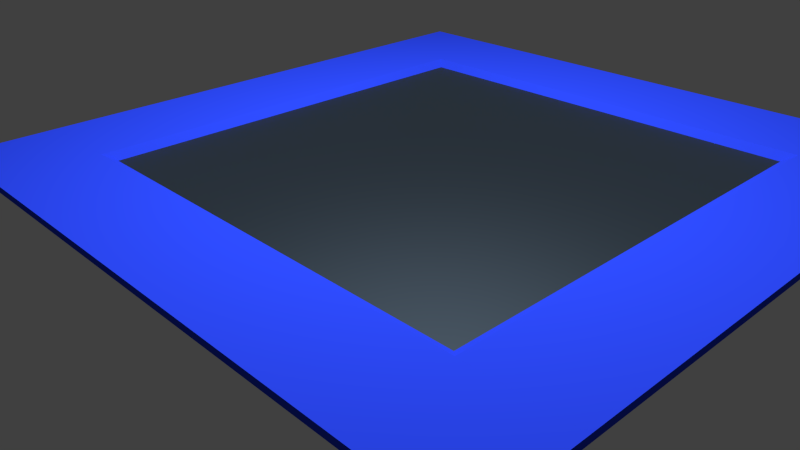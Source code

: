 # Source: BoardFrame.blend  (saved by Blender 2.75.0; exported with 4.5.12 LTS)
import bpy
from mathutils import Matrix  # noqa: F401  (used for matrix-valued properties, if any)

bpy.ops.wm.read_factory_settings(use_empty=True)
scene = bpy.context.scene
scene.name = 'Scene'

# ---- collections
col_collection_1 = bpy.data.collections.new('Collection 1'); scene.collection.children.link(col_collection_1)

# ---- images (referenced by path relative to the original .blend; pixels are not part of the script)
import os
ASSET_DIR = os.environ.get("B2B_ASSET_DIR", "")  # directory of the original .blend (textures are referenced by path, not embedded)
HERE = os.path.dirname(os.path.abspath(__file__))  # packed textures are extracted next to this script under _unpacked/

def load_image(name, relpath, width, height, colorspace="sRGB"):
    """Load a texture the original file referenced (path relative to the .blend, or extracted next to this script)."""
    p = next((c for c in (os.path.join(HERE, relpath), os.path.join(ASSET_DIR, relpath)) if relpath and os.path.exists(c)), "")
    if p:
        img = bpy.data.images.load(p, check_existing=True)
        img.name = name
    else:  # same state as the original file: an image datablock whose file is absent (Cycles renders it pink)
        img = bpy.data.images.new(name, width, height)
        img.source = "FILE"
        img.filepath = "//" + (relpath or name)
    img.colorspace_settings.name = colorspace
    return img
img_normal_tga = load_image('normal.tga', 'normal.tga', 1024, 1024, 'sRGB')
img_diffuse_tga = load_image('diffuse.tga', 'diffuse.tga', 1024, 1024, 'sRGB')

# ---- materials (node trees are filled in below, after node groups)
mat_innerboardmat = bpy.data.materials.new('InnerBoardMat')
mat_innerboardmat.alpha_threshold = 0.0
mat_innerboardmat.roughness = 0.5
mat_material_002 = bpy.data.materials.new('Material.002')
mat_material_002.alpha_threshold = 0.0
mat_material_002.roughness = 0.5

# ---- material node trees
mat_innerboardmat.use_nodes = True; mat_innerboardmat.node_tree.nodes.clear()
_N = mat_innerboardmat.node_tree.nodes; _L = mat_innerboardmat.node_tree.links
n0 = _N.new('ShaderNodeOutputMaterial'); n0.name = 'Material Output'; n0.location = (300, 300)
n1 = _N.new('ShaderNodeBsdfGlass'); n1.name = 'Glass BSDF'; n1.location = (10, 300)
n1.distribution = 'BECKMANN'
n1.inputs[0].default_value = (0.4262, 0.6001, 0.8, 1.0)
n1.inputs[1].default_value = 0.5477
n1.inputs[2].default_value = 1.45
_L.new(n1.outputs[0], n0.inputs[0])
n0.is_active_output = True
mat_material_002.use_nodes = True; mat_material_002.node_tree.nodes.clear()
_N = mat_material_002.node_tree.nodes; _L = mat_material_002.node_tree.links
n0 = _N.new('ShaderNodeOutputMaterial'); n0.name = 'Material Output'; n0.location = (701, 283)
n1 = _N.new('ShaderNodeTexImage'); n1.name = 'Image Texture.001'; n1.location = (5, 75)
n1.width = 140
n1.image = img_normal_tga
n2 = _N.new('ShaderNodeTexImage'); n2.name = 'Image Texture'; n2.location = (-180, 300)
n2.width = 162
n2.image = img_diffuse_tga
n3 = _N.new('ShaderNodeBsdfDiffuse'); n3.name = 'Diffuse BSDF'; n3.location = (252, 370)
n3.inputs[0].default_value = (0.02219, 0.05728, 0.8, 1.0)
_L.new(n3.outputs[0], n0.inputs[0])
n0.is_active_output = True

# ---- world
world_world = bpy.data.worlds.new('World'); scene.world = world_world
world_world.color = (0.05088, 0.05088, 0.05088)
world_world.use_sun_shadow = False
world_world.sun_shadow_jitter_overblur = 0.0
world_world.cycles.sampling_method = 'MANUAL'
world_world.cycles.sample_map_resolution = 256

# ---- cameras
cam_camera = bpy.data.cameras.new('Camera')
cam_camera.clip_end = 100.0
cam_camera.lens = 35.0
cam_camera.sensor_width = 32.0
cam_camera.sensor_height = 18.0
cam_camera.ortho_scale = 7.314
cam_camera.dof.focus_distance = 0.0

# ---- lights
light_area = bpy.data.lights.new('Area', 'AREA')
light_area.transmission_factor = 0.0
light_area.energy = 2356.0
light_area.shadow_buffer_clip_start = 0.5
light_area.shadow_soft_size = 0.1
light_area.shadow_maximum_resolution = 0.006
light_area.use_absolute_resolution = True
light_area.size = 0.1
light_area.size_y = 0.1
light_area.cycles.use_multiple_importance_sampling = False

# ---- meshes
me_plane_001 = bpy.data.meshes.new('Plane.001')
me_plane_001.from_pydata([(-2.572, 8.028, -4.107e-05), (5.428, 8.028, -4.107e-05), (-2.572, 0.028, -4.107e-05), (5.428, 0.028, -4.107e-05)], [], [(0, 2, 3, 1)])
me_plane_001.materials.append(mat_innerboardmat)
me_plane_001.use_remesh_preserve_volume = False
me_plane_001.use_remesh_preserve_attributes = False
me_plane_001.use_mirror_vertex_groups = False
me_plane_001.update()
me_plane = bpy.data.meshes.new('Plane')
me_plane.from_pydata([(7.663, -0.1441, -3.5), (-2.015, -1.136, -2.111), (5.109, -0.09609, -2.333), (-1.344, -0.7573, -1.407), (-7.663, 0.1441, 3.5), (2.015, 1.136, 2.111), (-5.109, 0.09609, 2.333), (1.344, 0.7573, 1.407), (-7.62, 0.1386, 3.605), (7.706, -0.1497, -3.395), (-1.972, -1.141, -2.006), (5.401, -0.1063, -2.342), (-1.366, -0.7998, -1.371), (2.058, 1.13, 2.216), (-5.316, 0.09527, 2.552), (1.452, 0.7888, 1.581), (-5.316, 0.09527, 2.552), (-2.781, 0.6345, 2.911), (-7.62, 0.1386, 3.605), (-5.316, 0.09527, 2.552), (-1.883, 0.4267, 1.87), (-1.932, 0.442, 2.067), (-6.771, -0.05388, 2.761), (2.908, 0.9379, 1.372), (6.857, 0.04286, -2.551), (-2.822, -0.9489, -1.162)], [(14, 16), (12, 16), (15, 16), (8, 13), (8, 18), (19, 16)], [(2, 3, 12, 11), (1, 0, 9, 10), (5, 4, 8, 17, 13), (4, 1, 10, 8), (3, 6, 14, 12), (20, 7, 15, 21), (0, 5, 13, 9), (7, 2, 11, 15), (6, 20, 21, 14), (12, 19, 22, 25), (25, 10, 9, 24), (15, 11, 24, 23), (13, 18, 22, 23)])
_uv = me_plane.uv_layers.new(name='UVMap')
_uv.uv.foreach_set('vector', [0.0, 0.0, 1.0, 0.0, 1.0, 1.0, 0.0, 1.0, 0.0, 0.0, 1.0, 0.0, 1.0, 1.0, 0.0, 1.0, 0.0, 0.0, 1.0, 0.0, 1.0, 1.0, 0.5, 1.0, 0.0, 1.0, 0.0, 0.0, 1.0, 0.0, 1.0, 1.0, 0.0, 1.0, 0.0, 0.0, 1.0, 0.0, 1.0, 1.0, 0.0, 1.0, 0.5, 0.0, 1.0, 0.0, 1.0, 1.0, 0.5, 1.0, 0.0, 0.0, 1.0, 0.0, 1.0, 1.0, 0.0, 1.0, 0.0, 0.0, 1.0, 0.0, 1.0, 1.0, 0.0, 1.0, 0.0, 0.0, 0.5, 0.0, 0.5, 1.0, 0.0, 1.0, 0.0, 0.0, 0.0, 0.0, 0.0, 0.0, 0.0, 0.0, 0.0, 0.0, 1.0, 1.0, 0.0, 0.0, 0.0, 0.0, 1.0, 1.0, 0.0, 0.0, 0.0, 0.0, 0.0, 0.0, 0.0, 0.0, 0.0, 0.0, 0.0, 0.0, 0.0, 0.0])
me_plane.materials.append(mat_material_002)
me_plane.use_remesh_preserve_volume = False
me_plane.use_remesh_preserve_attributes = False
me_plane.use_mirror_vertex_groups = False
me_plane.update()

# ---- objects
ob_area = bpy.data.objects.new('Area', light_area)
ob_innerboard = bpy.data.objects.new('InnerBoard', me_plane_001)
ob_frame = bpy.data.objects.new('Frame', me_plane)
ob_camera = bpy.data.objects.new('Camera', cam_camera)

# ---- transforms, parenting, visibility, modifiers, constraints
ob_area.location = (0.1514, -0.3216, 12.73)
ob_area.lineart.crease_threshold = 0.0
ob_innerboard.location = (-1.428, -4.028, 4.107e-05)
ob_innerboard.lineart.crease_threshold = 0.0
ob_frame.location = (0.0, 0.0, 0.0)
ob_frame.rotation_euler = (-0.3528, -0.3658, -0.5282)
ob_frame.scale = (1.0, 7.014, 1.0)
ob_frame.lineart.crease_threshold = 0.0
ob_camera.location = (9.62, -10.05, 5.703)
ob_camera.rotation_euler = (1.109, 0.01082, 0.8149)
ob_camera.lock_rotations_4d = False
ob_camera.empty_display_type = 'ARROWS'
ob_camera.color = (0.0, 0.0, 0.0, 0.0)
ob_camera.display_type = 'WIRE'
ob_camera.lineart.crease_threshold = 0.0

# ---- collection membership
col_collection_1.objects.link(ob_area)
col_collection_1.objects.link(ob_innerboard)
col_collection_1.objects.link(ob_frame)
col_collection_1.objects.link(ob_camera)

# ---- scene / render settings (as saved in the file)
scene.camera = ob_camera
scene.frame_start = 1; scene.frame_end = 250; scene.frame_set(0)
scene.render.engine = 'CYCLES'
scene.render.resolution_percentage = 50
scene.render.dither_intensity = 0.0
scene.cycles.use_denoising = False
scene.cycles.samples = 10
scene.cycles.sampling_pattern = 'TABULATED_SOBOL'
scene.cycles.light_sampling_threshold = 0.0
scene.cycles.use_adaptive_sampling = False
scene.cycles.use_light_tree = False
scene.cycles.blur_glossy = 0.0
scene.cycles.pixel_filter_type = 'GAUSSIAN'
scene.cycles.sample_clamp_indirect = 0.0
scene.view_settings.view_transform = 'Standard'
bpy.context.view_layer.update()
